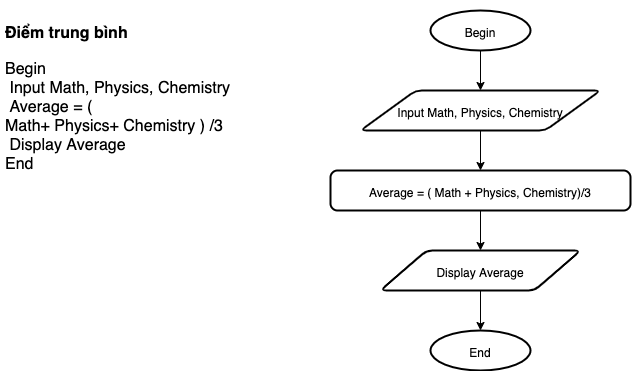

The diagram above was exported from draw.io. Its source (the exported page's mxGraphModel, read from the mxfile embedded in the PNG):
<mxGraphModel dx="1186" dy="505" grid="1" gridSize="10" guides="1" tooltips="1" connect="1" arrows="1" fold="1" page="1" pageScale="1" pageWidth="827" pageHeight="1169" math="0" shadow="0">
  <root>
    <mxCell id="0" />
    <mxCell id="1" parent="0" />
    <mxCell id="9WjQaFA4wv6xGzvBBniJ-1" value="&lt;h1&gt;&lt;font size=&quot;3&quot;&gt;Điểm trung bình&lt;/font&gt;&lt;/h1&gt;&lt;div&gt;&lt;font size=&quot;3&quot;&gt;Begin&lt;/font&gt;&lt;/div&gt;&lt;div&gt;&lt;font size=&quot;3&quot;&gt;&amp;nbsp;Input Math, Physics, Chemistry&amp;nbsp;&lt;/font&gt;&lt;/div&gt;&lt;div&gt;&lt;font size=&quot;3&quot;&gt;&amp;nbsp;Average = (&amp;nbsp;&lt;/font&gt;&lt;/div&gt;&lt;span style=&quot;font-size: medium&quot;&gt;Math+ Physics+ Chemistry ) /3&lt;br&gt;&amp;nbsp;Display Average&lt;br&gt;End&lt;br&gt;&lt;/span&gt;" style="text;html=1;strokeColor=none;fillColor=none;spacing=5;spacingTop=-20;whiteSpace=wrap;overflow=hidden;rounded=0;" vertex="1" parent="1">
      <mxGeometry x="40" y="40" width="250" height="340" as="geometry" />
    </mxCell>
    <mxCell id="9WjQaFA4wv6xGzvBBniJ-4" style="edgeStyle=orthogonalEdgeStyle;rounded=0;orthogonalLoop=1;jettySize=auto;html=1;exitX=0.5;exitY=1;exitDx=0;exitDy=0;exitPerimeter=0;entryX=0.5;entryY=0;entryDx=0;entryDy=0;fontSize=18;" edge="1" parent="1" source="9WjQaFA4wv6xGzvBBniJ-2" target="9WjQaFA4wv6xGzvBBniJ-3">
      <mxGeometry relative="1" as="geometry" />
    </mxCell>
    <mxCell id="9WjQaFA4wv6xGzvBBniJ-2" value="&lt;span style=&quot;font-size: 12px&quot;&gt;Begin&lt;/span&gt;" style="strokeWidth=2;html=1;shape=mxgraph.flowchart.start_1;whiteSpace=wrap;fontSize=18;" vertex="1" parent="1">
      <mxGeometry x="470" y="40" width="100" height="40" as="geometry" />
    </mxCell>
    <mxCell id="9WjQaFA4wv6xGzvBBniJ-6" style="edgeStyle=orthogonalEdgeStyle;rounded=0;orthogonalLoop=1;jettySize=auto;html=1;exitX=0.5;exitY=1;exitDx=0;exitDy=0;entryX=0.5;entryY=0;entryDx=0;entryDy=0;fontSize=18;" edge="1" parent="1" source="9WjQaFA4wv6xGzvBBniJ-3" target="9WjQaFA4wv6xGzvBBniJ-5">
      <mxGeometry relative="1" as="geometry" />
    </mxCell>
    <mxCell id="9WjQaFA4wv6xGzvBBniJ-3" value="&lt;span style=&quot;font-size: 12px&quot;&gt;Input Math, Physics, Chemistry&lt;/span&gt;" style="shape=parallelogram;html=1;strokeWidth=2;perimeter=parallelogramPerimeter;whiteSpace=wrap;rounded=1;arcSize=12;size=0.23;fontSize=18;" vertex="1" parent="1">
      <mxGeometry x="400" y="120" width="240" height="40" as="geometry" />
    </mxCell>
    <mxCell id="9WjQaFA4wv6xGzvBBniJ-8" style="edgeStyle=orthogonalEdgeStyle;rounded=0;orthogonalLoop=1;jettySize=auto;html=1;exitX=0.5;exitY=1;exitDx=0;exitDy=0;entryX=0.5;entryY=0;entryDx=0;entryDy=0;fontSize=18;" edge="1" parent="1" source="9WjQaFA4wv6xGzvBBniJ-5" target="9WjQaFA4wv6xGzvBBniJ-7">
      <mxGeometry relative="1" as="geometry" />
    </mxCell>
    <mxCell id="9WjQaFA4wv6xGzvBBniJ-5" value="&lt;font style=&quot;font-size: 12px&quot;&gt;Average = ( Math + Physics, Chemistry)/3&lt;/font&gt;" style="rounded=1;whiteSpace=wrap;html=1;absoluteArcSize=1;arcSize=14;strokeWidth=2;fontSize=18;" vertex="1" parent="1">
      <mxGeometry x="370" y="200" width="300" height="40" as="geometry" />
    </mxCell>
    <mxCell id="9WjQaFA4wv6xGzvBBniJ-10" style="edgeStyle=orthogonalEdgeStyle;rounded=0;orthogonalLoop=1;jettySize=auto;html=1;exitX=0.5;exitY=1;exitDx=0;exitDy=0;entryX=0.5;entryY=0;entryDx=0;entryDy=0;entryPerimeter=0;fontSize=18;" edge="1" parent="1" source="9WjQaFA4wv6xGzvBBniJ-7" target="9WjQaFA4wv6xGzvBBniJ-9">
      <mxGeometry relative="1" as="geometry" />
    </mxCell>
    <mxCell id="9WjQaFA4wv6xGzvBBniJ-7" value="&lt;font style=&quot;font-size: 12px&quot;&gt;Display Average&lt;/font&gt;" style="shape=parallelogram;html=1;strokeWidth=2;perimeter=parallelogramPerimeter;whiteSpace=wrap;rounded=1;arcSize=12;size=0.23;fontSize=18;" vertex="1" parent="1">
      <mxGeometry x="420" y="280" width="200" height="40" as="geometry" />
    </mxCell>
    <mxCell id="9WjQaFA4wv6xGzvBBniJ-9" value="&lt;font style=&quot;font-size: 12px&quot;&gt;End&lt;/font&gt;" style="strokeWidth=2;html=1;shape=mxgraph.flowchart.start_1;whiteSpace=wrap;fontSize=18;" vertex="1" parent="1">
      <mxGeometry x="470" y="360" width="100" height="40" as="geometry" />
    </mxCell>
  </root>
</mxGraphModel>